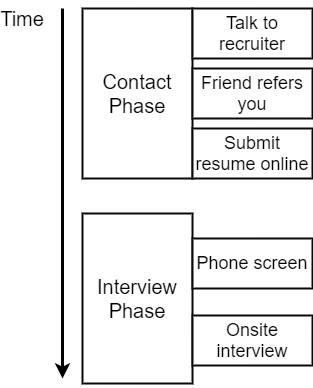

The diagram above was exported from draw.io. Its source (the exported page's mxGraphModel, read from the mxfile embedded in the PNG):
<mxGraphModel dx="1038" dy="547" grid="1" gridSize="10" guides="1" tooltips="1" connect="1" arrows="1" fold="1" page="1" pageScale="1" pageWidth="1169" pageHeight="827" background="#ffffff" math="0" shadow="0">
  <root>
    <mxCell id="0" />
    <mxCell id="1" parent="0" />
    <mxCell id="3" value="" style="endArrow=classic;html=1;strokeColor=#000000;strokeWidth=3;fontSize=20;fontColor=#000000;" parent="1" edge="1">
      <mxGeometry width="50" height="50" relative="1" as="geometry">
        <mxPoint x="250" y="160" as="sourcePoint" />
        <mxPoint x="250" y="530" as="targetPoint" />
      </mxGeometry>
    </mxCell>
    <mxCell id="5" value="Interview Phase" style="rounded=0;whiteSpace=wrap;html=1;shadow=0;labelBackgroundColor=none;strokeColor=#080808;strokeWidth=2;fillColor=#ffffff;fontSize=20;fontColor=#000000;align=center;" parent="1" vertex="1">
      <mxGeometry x="270" y="365" width="110" height="170" as="geometry" />
    </mxCell>
    <mxCell id="6" value="Time" style="text;html=1;strokeColor=none;fillColor=none;align=center;verticalAlign=middle;whiteSpace=wrap;rounded=0;shadow=0;labelBackgroundColor=none;fontSize=20;fontColor=#000000;" parent="1" vertex="1">
      <mxGeometry x="190" y="160" width="40" height="20" as="geometry" />
    </mxCell>
    <mxCell id="7" value="Contact Phase" style="rounded=0;whiteSpace=wrap;html=1;shadow=0;labelBackgroundColor=none;strokeColor=#080808;strokeWidth=2;fillColor=#ffffff;fontSize=20;fontColor=#000000;align=center;" parent="1" vertex="1">
      <mxGeometry x="270" y="160" width="110" height="170" as="geometry" />
    </mxCell>
    <mxCell id="8" value="Talk to recruiter" style="rounded=0;whiteSpace=wrap;html=1;shadow=0;labelBackgroundColor=none;strokeColor=#080808;strokeWidth=2;fillColor=#ffffff;fontSize=18;fontColor=#000000;align=center;" parent="1" vertex="1">
      <mxGeometry x="380" y="160" width="120" height="50" as="geometry" />
    </mxCell>
    <mxCell id="9" value="Friend refers you" style="rounded=0;whiteSpace=wrap;html=1;shadow=0;labelBackgroundColor=none;strokeColor=#080808;strokeWidth=2;fillColor=#ffffff;fontSize=18;fontColor=#000000;align=center;" parent="1" vertex="1">
      <mxGeometry x="380" y="220" width="120" height="50" as="geometry" />
    </mxCell>
    <mxCell id="10" value="Submit resume online" style="rounded=0;whiteSpace=wrap;html=1;shadow=0;labelBackgroundColor=none;strokeColor=#080808;strokeWidth=2;fillColor=#ffffff;fontSize=18;fontColor=#000000;align=center;" parent="1" vertex="1">
      <mxGeometry x="380" y="280" width="120" height="50" as="geometry" />
    </mxCell>
    <mxCell id="11" value="Phone screen" style="rounded=0;whiteSpace=wrap;html=1;shadow=0;labelBackgroundColor=none;strokeColor=#080808;strokeWidth=2;fillColor=#ffffff;fontSize=18;fontColor=#000000;align=center;" parent="1" vertex="1">
      <mxGeometry x="380" y="390" width="120" height="50" as="geometry" />
    </mxCell>
    <mxCell id="12" value="Onsite interview" style="rounded=0;whiteSpace=wrap;html=1;shadow=0;labelBackgroundColor=none;strokeColor=#080808;strokeWidth=2;fillColor=#ffffff;fontSize=18;fontColor=#000000;align=center;" parent="1" vertex="1">
      <mxGeometry x="380" y="467" width="120" height="50" as="geometry" />
    </mxCell>
  </root>
</mxGraphModel>